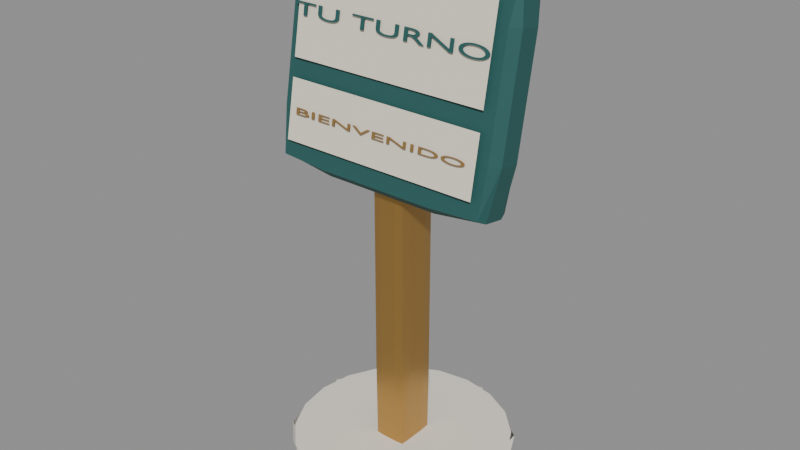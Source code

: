 # Source: better.blend  (saved by Blender 5.2.45; exported with 4.5.12 LTS)
import bpy
from mathutils import Matrix  # noqa: F401  (used for matrix-valued properties, if any)

bpy.ops.wm.read_factory_settings(use_empty=True)
scene = bpy.context.scene
scene.name = 'Scene'

# ---- materials (node trees are filled in below, after node groups)
mat_native_finish = bpy.data.materials.new('Native finish')
mat_native_finish_001 = bpy.data.materials.new('Native finish.001')
mat_native_finish_002 = bpy.data.materials.new('Native finish.002')
mat_native_finish_003 = bpy.data.materials.new('Native finish.003')
mat_sign_ink__275c59 = bpy.data.materials.new('Sign ink #275c59')
mat_sign_ink__275c59.diffuse_color = (0.02029, 0.107, 0.0999, 1.0)
mat_native_finish_004 = bpy.data.materials.new('Native finish.004')
mat_sign_ink__8f703e = bpy.data.materials.new('Sign ink #8f703e')
mat_sign_ink__8f703e.diffuse_color = (0.2747, 0.162, 0.04817, 1.0)

# ---- material node trees
mat_native_finish.use_nodes = True; mat_native_finish.node_tree.nodes.clear()
_N = mat_native_finish.node_tree.nodes; _L = mat_native_finish.node_tree.links
n0 = _N.new('ShaderNodeBsdfPrincipled'); n0.name = 'Principled BSDF'; n0.location = (-200, 100)
n0.inputs[0].default_value = (0.8469, 0.807, 0.7084, 1.0)
n0.inputs[2].default_value = 0.88
n0.inputs[10].default_value = 0.005
n0.inputs[27].default_value = (0.0, 0.0, 0.0, 1.0)
n1 = _N.new('ShaderNodeOutputMaterial'); n1.name = 'Material Output'; n1.location = (200, 100)
_L.new(n0.outputs[0], n1.inputs[0])
n1.is_active_output = True
mat_native_finish_001.use_nodes = True; mat_native_finish_001.node_tree.nodes.clear()
_N = mat_native_finish_001.node_tree.nodes; _L = mat_native_finish_001.node_tree.links
n0 = _N.new('ShaderNodeBsdfPrincipled'); n0.name = 'Principled BSDF'; n0.location = (-200, 100)
n0.inputs[0].default_value = (0.5149, 0.2961, 0.08228, 1.0)
n0.inputs[1].default_value = 0.72
n0.inputs[2].default_value = 0.3
n0.inputs[10].default_value = 0.005
n0.inputs[27].default_value = (0.0, 0.0, 0.0, 1.0)
n1 = _N.new('ShaderNodeOutputMaterial'); n1.name = 'Material Output'; n1.location = (200, 100)
_L.new(n0.outputs[0], n1.inputs[0])
n1.is_active_output = True
mat_native_finish_002.use_nodes = True; mat_native_finish_002.node_tree.nodes.clear()
_N = mat_native_finish_002.node_tree.nodes; _L = mat_native_finish_002.node_tree.links
n0 = _N.new('ShaderNodeBsdfPrincipled'); n0.name = 'Principled BSDF'; n0.location = (-200, 100)
n0.inputs[0].default_value = (0.02029, 0.107, 0.0999, 1.0)
n0.inputs[2].default_value = 0.72
n0.inputs[10].default_value = 0.005
n0.inputs[27].default_value = (0.0, 0.0, 0.0, 1.0)
n1 = _N.new('ShaderNodeOutputMaterial'); n1.name = 'Material Output'; n1.location = (200, 100)
_L.new(n0.outputs[0], n1.inputs[0])
n1.is_active_output = True
mat_native_finish_003.use_nodes = True; mat_native_finish_003.node_tree.nodes.clear()
_N = mat_native_finish_003.node_tree.nodes; _L = mat_native_finish_003.node_tree.links
n0 = _N.new('ShaderNodeBsdfPrincipled'); n0.name = 'Principled BSDF'; n0.location = (-200, 100)
n0.inputs[0].default_value = (0.8714, 0.7991, 0.6724, 1.0)
n0.inputs[2].default_value = 0.8
n0.inputs[10].default_value = 0.005
n0.inputs[27].default_value = (0.0, 0.0, 0.0, 1.0)
n1 = _N.new('ShaderNodeOutputMaterial'); n1.name = 'Material Output'; n1.location = (200, 100)
_L.new(n0.outputs[0], n1.inputs[0])
n1.is_active_output = True
mat_sign_ink__275c59.use_nodes = True; mat_sign_ink__275c59.node_tree.nodes.clear()
_N = mat_sign_ink__275c59.node_tree.nodes; _L = mat_sign_ink__275c59.node_tree.links
n0 = _N.new('ShaderNodeBsdfPrincipled'); n0.name = 'Principled BSDF'; n0.location = (-200, 100)
n0.inputs[0].default_value = (0.02029, 0.107, 0.0999, 1.0)
n0.inputs[2].default_value = 0.65
n0.inputs[10].default_value = 0.005
n1 = _N.new('ShaderNodeOutputMaterial'); n1.name = 'Material Output'; n1.location = (200, 100)
_L.new(n0.outputs[0], n1.inputs[0])
n1.is_active_output = True
mat_native_finish_004.use_nodes = True; mat_native_finish_004.node_tree.nodes.clear()
_N = mat_native_finish_004.node_tree.nodes; _L = mat_native_finish_004.node_tree.links
n0 = _N.new('ShaderNodeBsdfPrincipled'); n0.name = 'Principled BSDF'; n0.location = (-200, 100)
n0.inputs[0].default_value = (0.8714, 0.7991, 0.6724, 1.0)
n0.inputs[2].default_value = 0.8
n0.inputs[10].default_value = 0.005
n0.inputs[27].default_value = (0.0, 0.0, 0.0, 1.0)
n1 = _N.new('ShaderNodeOutputMaterial'); n1.name = 'Material Output'; n1.location = (200, 100)
_L.new(n0.outputs[0], n1.inputs[0])
n1.is_active_output = True
mat_sign_ink__8f703e.use_nodes = True; mat_sign_ink__8f703e.node_tree.nodes.clear()
_N = mat_sign_ink__8f703e.node_tree.nodes; _L = mat_sign_ink__8f703e.node_tree.links
n0 = _N.new('ShaderNodeBsdfPrincipled'); n0.name = 'Principled BSDF'; n0.location = (-200, 100)
n0.inputs[0].default_value = (0.2747, 0.162, 0.04817, 1.0)
n0.inputs[2].default_value = 0.65
n0.inputs[10].default_value = 0.005
n1 = _N.new('ShaderNodeOutputMaterial'); n1.name = 'Material Output'; n1.location = (200, 100)
_L.new(n0.outputs[0], n1.inputs[0])
n1.is_active_output = True

# ---- meshes
me_4cd1a399_b23c_431f_b3d6_6d0cee7ea164_001 = bpy.data.meshes.new('4cd1a399-b23c-431f-b3d6-6d0cee7ea164.001')
me_4cd1a399_b23c_431f_b3d6_6d0cee7ea164_001.from_pydata([(0.0, 0.5, 1.0), (0.309, 0.5, 0.9511), (0.5878, 0.5, 0.809), (0.809, 0.5, 0.5878), (0.9511, 0.5, 0.309), (1.0, 0.5, 6.123e-17), (0.9511, 0.5, -0.309), (0.809, 0.5, -0.5878), (0.5878, 0.5, -0.809), (0.309, 0.5, -0.9511), (1.225e-16, 0.5, -1.0), (-0.309, 0.5, -0.9511), (-0.5878, 0.5, -0.809), (-0.809, 0.5, -0.5878), (-0.9511, 0.5, -0.309), (-1.0, 0.5, -1.837e-16), (-0.9511, 0.5, 0.309), (-0.809, 0.5, 0.5878), (-0.5878, 0.5, 0.809), (-0.309, 0.5, 0.9511), (-2.449e-16, 0.5, 1.0), (0.0, -0.5, 1.0), (0.309, -0.5, 0.9511), (0.5878, -0.5, 0.809), (0.809, -0.5, 0.5878), (0.9511, -0.5, 0.309), (1.0, -0.5, 6.123e-17), (0.9511, -0.5, -0.309), (0.809, -0.5, -0.5878), (0.5878, -0.5, -0.809), (0.309, -0.5, -0.9511), (1.225e-16, -0.5, -1.0), (-0.309, -0.5, -0.9511), (-0.5878, -0.5, -0.809), (-0.809, -0.5, -0.5878), (-0.9511, -0.5, -0.309), (-1.0, -0.5, -1.837e-16), (-0.9511, -0.5, 0.309), (-0.809, -0.5, 0.5878), (-0.5878, -0.5, 0.809), (-0.309, -0.5, 0.9511), (-2.449e-16, -0.5, 1.0), (0.0, 0.5, 0.0), (0.0, 0.5, 0.0), (0.0, 0.5, 0.0), (0.0, 0.5, 0.0), (0.0, 0.5, 0.0), (0.0, 0.5, 0.0), (0.0, 0.5, 0.0), (0.0, 0.5, 0.0), (0.0, 0.5, 0.0), (0.0, 0.5, 0.0), (0.0, 0.5, 0.0), (0.0, 0.5, 0.0), (0.0, 0.5, 0.0), (0.0, 0.5, 0.0), (0.0, 0.5, 0.0), (0.0, 0.5, 0.0), (0.0, 0.5, 0.0), (0.0, 0.5, 0.0), (0.0, 0.5, 0.0), (0.0, 0.5, 0.0), (0.0, 0.5, 1.0), (0.309, 0.5, 0.9511), (0.5878, 0.5, 0.809), (0.809, 0.5, 0.5878), (0.9511, 0.5, 0.309), (1.0, 0.5, 6.123e-17), (0.9511, 0.5, -0.309), (0.809, 0.5, -0.5878), (0.5878, 0.5, -0.809), (0.309, 0.5, -0.9511), (1.225e-16, 0.5, -1.0), (-0.309, 0.5, -0.9511), (-0.5878, 0.5, -0.809), (-0.809, 0.5, -0.5878), (-0.9511, 0.5, -0.309), (-1.0, 0.5, -1.837e-16), (-0.9511, 0.5, 0.309), (-0.809, 0.5, 0.5878), (-0.5878, 0.5, 0.809), (-0.309, 0.5, 0.9511), (-2.449e-16, 0.5, 1.0), (0.0, -0.5, 0.0), (0.0, -0.5, 0.0), (0.0, -0.5, 0.0), (0.0, -0.5, 0.0), (0.0, -0.5, 0.0), (0.0, -0.5, 0.0), (0.0, -0.5, 0.0), (0.0, -0.5, 0.0), (0.0, -0.5, 0.0), (0.0, -0.5, 0.0), (0.0, -0.5, 0.0), (0.0, -0.5, 0.0), (0.0, -0.5, 0.0), (0.0, -0.5, 0.0), (0.0, -0.5, 0.0), (0.0, -0.5, 0.0), (0.0, -0.5, 0.0), (0.0, -0.5, 0.0), (0.0, -0.5, 0.0), (0.0, -0.5, 0.0), (0.0, -0.5, 1.0), (0.309, -0.5, 0.9511), (0.5878, -0.5, 0.809), (0.809, -0.5, 0.5878), (0.9511, -0.5, 0.309), (1.0, -0.5, 6.123e-17), (0.9511, -0.5, -0.309), (0.809, -0.5, -0.5878), (0.5878, -0.5, -0.809), (0.309, -0.5, -0.9511), (1.225e-16, -0.5, -1.0), (-0.309, -0.5, -0.9511), (-0.5878, -0.5, -0.809), (-0.809, -0.5, -0.5878), (-0.9511, -0.5, -0.309), (-1.0, -0.5, -1.837e-16), (-0.9511, -0.5, 0.309), (-0.809, -0.5, 0.5878), (-0.5878, -0.5, 0.809), (-0.309, -0.5, 0.9511), (-2.449e-16, -0.5, 1.0)], [], [(0, 21, 1), (21, 22, 1), (1, 22, 2), (22, 23, 2), (2, 23, 3), (23, 24, 3), (3, 24, 4), (24, 25, 4), (4, 25, 5), (25, 26, 5), (5, 26, 6), (26, 27, 6), (6, 27, 7), (27, 28, 7), (7, 28, 8), (28, 29, 8), (8, 29, 9), (29, 30, 9), (9, 30, 10), (30, 31, 10), (10, 31, 11), (31, 32, 11), (11, 32, 12), (32, 33, 12), (12, 33, 13), (33, 34, 13), (13, 34, 14), (34, 35, 14), (14, 35, 15), (35, 36, 15), (15, 36, 16), (36, 37, 16), (16, 37, 17), (37, 38, 17), (17, 38, 18), (38, 39, 18), (18, 39, 19), (39, 40, 19), (19, 40, 20), (40, 41, 20), (62, 63, 42), (63, 64, 43), (64, 65, 44), (65, 66, 45), (66, 67, 46), (67, 68, 47), (68, 69, 48), (69, 70, 49), (70, 71, 50), (71, 72, 51), (72, 73, 52), (73, 74, 53), (74, 75, 54), (75, 76, 55), (76, 77, 56), (77, 78, 57), (78, 79, 58), (79, 80, 59), (80, 81, 60), (81, 82, 61), (104, 103, 83), (105, 104, 84), (106, 105, 85), (107, 106, 86), (108, 107, 87), (109, 108, 88), (110, 109, 89), (111, 110, 90), (112, 111, 91), (113, 112, 92), (114, 113, 93), (115, 114, 94), (116, 115, 95), (117, 116, 96), (118, 117, 97), (119, 118, 98), (120, 119, 99), (121, 120, 100), (122, 121, 101), (123, 122, 102)])
me_4cd1a399_b23c_431f_b3d6_6d0cee7ea164_001.materials.append(mat_native_finish)
me_4cd1a399_b23c_431f_b3d6_6d0cee7ea164_001.update()
me_a554339d_a6ff_4a88_92ad_37710abae7dc_001 = bpy.data.meshes.new('a554339d-a6ff-4a88-92ad-37710abae7dc.001')
me_a554339d_a6ff_4a88_92ad_37710abae7dc_001.from_pydata([(0.4577, 0.4577, 0.4577), (0.4707, 0.4707, 0.25), (0.4707, 0.4707, 0.0), (0.4707, 0.4707, -0.25), (0.4577, 0.4577, -0.4577), (0.4707, 0.25, 0.4707), (0.5, 0.25, 0.25), (0.5, 0.25, 0.0), (0.5, 0.25, -0.25), (0.4707, 0.25, -0.4707), (0.4707, 0.0, 0.4707), (0.5, 0.0, 0.25), (0.5, 0.0, 0.0), (0.5, 0.0, -0.25), (0.4707, 0.0, -0.4707), (0.4707, -0.25, 0.4707), (0.5, -0.25, 0.25), (0.5, -0.25, 0.0), (0.5, -0.25, -0.25), (0.4707, -0.25, -0.4707), (0.4577, -0.4577, 0.4577), (0.4707, -0.4707, 0.25), (0.4707, -0.4707, 0.0), (0.4707, -0.4707, -0.25), (0.4577, -0.4577, -0.4577), (-0.4577, 0.4577, -0.4577), (-0.4707, 0.4707, -0.25), (-0.4707, 0.4707, 0.0), (-0.4707, 0.4707, 0.25), (-0.4577, 0.4577, 0.4577), (-0.4707, 0.25, -0.4707), (-0.5, 0.25, -0.25), (-0.5, 0.25, 0.0), (-0.5, 0.25, 0.25), (-0.4707, 0.25, 0.4707), (-0.4707, 0.0, -0.4707), (-0.5, 0.0, -0.25), (-0.5, 0.0, 0.0), (-0.5, 0.0, 0.25), (-0.4707, 0.0, 0.4707), (-0.4707, -0.25, -0.4707), (-0.5, -0.25, -0.25), (-0.5, -0.25, 0.0), (-0.5, -0.25, 0.25), (-0.4707, -0.25, 0.4707), (-0.4577, -0.4577, -0.4577), (-0.4707, -0.4707, -0.25), (-0.4707, -0.4707, 0.0), (-0.4707, -0.4707, 0.25), (-0.4577, -0.4577, 0.4577), (-0.4577, 0.4577, -0.4577), (-0.25, 0.4707, -0.4707), (0.0, 0.4707, -0.4707), (0.25, 0.4707, -0.4707), (0.4577, 0.4577, -0.4577), (-0.4707, 0.4707, -0.25), (-0.25, 0.5, -0.25), (0.0, 0.5, -0.25), (0.25, 0.5, -0.25), (0.4707, 0.4707, -0.25), (-0.4707, 0.4707, 0.0), (-0.25, 0.5, 0.0), (0.0, 0.5, 0.0), (0.25, 0.5, 0.0), (0.4707, 0.4707, 0.0), (-0.4707, 0.4707, 0.25), (-0.25, 0.5, 0.25), (0.0, 0.5, 0.25), (0.25, 0.5, 0.25), (0.4707, 0.4707, 0.25), (-0.4577, 0.4577, 0.4577), (-0.25, 0.4707, 0.4707), (0.0, 0.4707, 0.4707), (0.25, 0.4707, 0.4707), (0.4577, 0.4577, 0.4577), (-0.4577, -0.4577, 0.4577), (-0.25, -0.4707, 0.4707), (0.0, -0.4707, 0.4707), (0.25, -0.4707, 0.4707), (0.4577, -0.4577, 0.4577), (-0.4707, -0.4707, 0.25), (-0.25, -0.5, 0.25), (0.0, -0.5, 0.25), (0.25, -0.5, 0.25), (0.4707, -0.4707, 0.25), (-0.4707, -0.4707, 0.0), (-0.25, -0.5, 0.0), (0.0, -0.5, 0.0), (0.25, -0.5, 0.0), (0.4707, -0.4707, 0.0), (-0.4707, -0.4707, -0.25), (-0.25, -0.5, -0.25), (0.0, -0.5, -0.25), (0.25, -0.5, -0.25), (0.4707, -0.4707, -0.25), (-0.4577, -0.4577, -0.4577), (-0.25, -0.4707, -0.4707), (0.0, -0.4707, -0.4707), (0.25, -0.4707, -0.4707), (0.4577, -0.4577, -0.4577), (-0.4577, 0.4577, 0.4577), (-0.25, 0.4707, 0.4707), (0.0, 0.4707, 0.4707), (0.25, 0.4707, 0.4707), (0.4577, 0.4577, 0.4577), (-0.4707, 0.25, 0.4707), (-0.25, 0.25, 0.5), (0.0, 0.25, 0.5), (0.25, 0.25, 0.5), (0.4707, 0.25, 0.4707), (-0.4707, 0.0, 0.4707), (-0.25, 0.0, 0.5), (0.0, 0.0, 0.5), (0.25, 0.0, 0.5), (0.4707, 0.0, 0.4707), (-0.4707, -0.25, 0.4707), (-0.25, -0.25, 0.5), (0.0, -0.25, 0.5), (0.25, -0.25, 0.5), (0.4707, -0.25, 0.4707), (-0.4577, -0.4577, 0.4577), (-0.25, -0.4707, 0.4707), (0.0, -0.4707, 0.4707), (0.25, -0.4707, 0.4707), (0.4577, -0.4577, 0.4577), (0.4577, 0.4577, -0.4577), (0.25, 0.4707, -0.4707), (0.0, 0.4707, -0.4707), (-0.25, 0.4707, -0.4707), (-0.4577, 0.4577, -0.4577), (0.4707, 0.25, -0.4707), (0.25, 0.25, -0.5), (0.0, 0.25, -0.5), (-0.25, 0.25, -0.5), (-0.4707, 0.25, -0.4707), (0.4707, 0.0, -0.4707), (0.25, 0.0, -0.5), (0.0, 0.0, -0.5), (-0.25, 0.0, -0.5), (-0.4707, 0.0, -0.4707), (0.4707, -0.25, -0.4707), (0.25, -0.25, -0.5), (0.0, -0.25, -0.5), (-0.25, -0.25, -0.5), (-0.4707, -0.25, -0.4707), (0.4577, -0.4577, -0.4577), (0.25, -0.4707, -0.4707), (0.0, -0.4707, -0.4707), (-0.25, -0.4707, -0.4707), (-0.4577, -0.4577, -0.4577)], [], [(0, 5, 1), (5, 6, 1), (1, 6, 2), (6, 7, 2), (2, 7, 3), (7, 8, 3), (3, 8, 4), (8, 9, 4), (5, 10, 6), (10, 11, 6), (6, 11, 7), (11, 12, 7), (7, 12, 8), (12, 13, 8), (8, 13, 9), (13, 14, 9), (10, 15, 11), (15, 16, 11), (11, 16, 12), (16, 17, 12), (12, 17, 13), (17, 18, 13), (13, 18, 14), (18, 19, 14), (15, 20, 16), (20, 21, 16), (16, 21, 17), (21, 22, 17), (17, 22, 18), (22, 23, 18), (18, 23, 19), (23, 24, 19), (25, 30, 26), (30, 31, 26), (26, 31, 27), (31, 32, 27), (27, 32, 28), (32, 33, 28), (28, 33, 29), (33, 34, 29), (30, 35, 31), (35, 36, 31), (31, 36, 32), (36, 37, 32), (32, 37, 33), (37, 38, 33), (33, 38, 34), (38, 39, 34), (35, 40, 36), (40, 41, 36), (36, 41, 37), (41, 42, 37), (37, 42, 38), (42, 43, 38), (38, 43, 39), (43, 44, 39), (40, 45, 41), (45, 46, 41), (41, 46, 42), (46, 47, 42), (42, 47, 43), (47, 48, 43), (43, 48, 44), (48, 49, 44), (50, 55, 51), (55, 56, 51), (51, 56, 52), (56, 57, 52), (52, 57, 53), (57, 58, 53), (53, 58, 54), (58, 59, 54), (55, 60, 56), (60, 61, 56), (56, 61, 57), (61, 62, 57), (57, 62, 58), (62, 63, 58), (58, 63, 59), (63, 64, 59), (60, 65, 61), (65, 66, 61), (61, 66, 62), (66, 67, 62), (62, 67, 63), (67, 68, 63), (63, 68, 64), (68, 69, 64), (65, 70, 66), (70, 71, 66), (66, 71, 67), (71, 72, 67), (67, 72, 68), (72, 73, 68), (68, 73, 69), (73, 74, 69), (75, 80, 76), (80, 81, 76), (76, 81, 77), (81, 82, 77), (77, 82, 78), (82, 83, 78), (78, 83, 79), (83, 84, 79), (80, 85, 81), (85, 86, 81), (81, 86, 82), (86, 87, 82), (82, 87, 83), (87, 88, 83), (83, 88, 84), (88, 89, 84), (85, 90, 86), (90, 91, 86), (86, 91, 87), (91, 92, 87), (87, 92, 88), (92, 93, 88), (88, 93, 89), (93, 94, 89), (90, 95, 91), (95, 96, 91), (91, 96, 92), (96, 97, 92), (92, 97, 93), (97, 98, 93), (93, 98, 94), (98, 99, 94), (100, 105, 101), (105, 106, 101), (101, 106, 102), (106, 107, 102), (102, 107, 103), (107, 108, 103), (103, 108, 104), (108, 109, 104), (105, 110, 106), (110, 111, 106), (106, 111, 107), (111, 112, 107), (107, 112, 108), (112, 113, 108), (108, 113, 109), (113, 114, 109), (110, 115, 111), (115, 116, 111), (111, 116, 112), (116, 117, 112), (112, 117, 113), (117, 118, 113), (113, 118, 114), (118, 119, 114), (115, 120, 116), (120, 121, 116), (116, 121, 117), (121, 122, 117), (117, 122, 118), (122, 123, 118), (118, 123, 119), (123, 124, 119), (125, 130, 126), (130, 131, 126), (126, 131, 127), (131, 132, 127), (127, 132, 128), (132, 133, 128), (128, 133, 129), (133, 134, 129), (130, 135, 131), (135, 136, 131), (131, 136, 132), (136, 137, 132), (132, 137, 133), (137, 138, 133), (133, 138, 134), (138, 139, 134), (135, 140, 136), (140, 141, 136), (136, 141, 137), (141, 142, 137), (137, 142, 138), (142, 143, 138), (138, 143, 139), (143, 144, 139), (140, 145, 141), (145, 146, 141), (141, 146, 142), (146, 147, 142), (142, 147, 143), (147, 148, 143), (143, 148, 144), (148, 149, 144)])
me_a554339d_a6ff_4a88_92ad_37710abae7dc_001.materials.append(mat_native_finish_001)
me_a554339d_a6ff_4a88_92ad_37710abae7dc_001.update()
me_a554339d_a6ff_4a88_92ad_37710abae7dc_002 = bpy.data.meshes.new('a554339d-a6ff-4a88-92ad-37710abae7dc.002')
me_a554339d_a6ff_4a88_92ad_37710abae7dc_002.from_pydata([(0.4577, 0.4577, 0.4577), (0.4707, 0.4707, 0.25), (0.4707, 0.4707, 0.0), (0.4707, 0.4707, -0.25), (0.4577, 0.4577, -0.4577), (0.4707, 0.25, 0.4707), (0.5, 0.25, 0.25), (0.5, 0.25, 0.0), (0.5, 0.25, -0.25), (0.4707, 0.25, -0.4707), (0.4707, 0.0, 0.4707), (0.5, 0.0, 0.25), (0.5, 0.0, 0.0), (0.5, 0.0, -0.25), (0.4707, 0.0, -0.4707), (0.4707, -0.25, 0.4707), (0.5, -0.25, 0.25), (0.5, -0.25, 0.0), (0.5, -0.25, -0.25), (0.4707, -0.25, -0.4707), (0.4577, -0.4577, 0.4577), (0.4707, -0.4707, 0.25), (0.4707, -0.4707, 0.0), (0.4707, -0.4707, -0.25), (0.4577, -0.4577, -0.4577), (-0.4577, 0.4577, -0.4577), (-0.4707, 0.4707, -0.25), (-0.4707, 0.4707, 0.0), (-0.4707, 0.4707, 0.25), (-0.4577, 0.4577, 0.4577), (-0.4707, 0.25, -0.4707), (-0.5, 0.25, -0.25), (-0.5, 0.25, 0.0), (-0.5, 0.25, 0.25), (-0.4707, 0.25, 0.4707), (-0.4707, 0.0, -0.4707), (-0.5, 0.0, -0.25), (-0.5, 0.0, 0.0), (-0.5, 0.0, 0.25), (-0.4707, 0.0, 0.4707), (-0.4707, -0.25, -0.4707), (-0.5, -0.25, -0.25), (-0.5, -0.25, 0.0), (-0.5, -0.25, 0.25), (-0.4707, -0.25, 0.4707), (-0.4577, -0.4577, -0.4577), (-0.4707, -0.4707, -0.25), (-0.4707, -0.4707, 0.0), (-0.4707, -0.4707, 0.25), (-0.4577, -0.4577, 0.4577), (-0.4577, 0.4577, -0.4577), (-0.25, 0.4707, -0.4707), (0.0, 0.4707, -0.4707), (0.25, 0.4707, -0.4707), (0.4577, 0.4577, -0.4577), (-0.4707, 0.4707, -0.25), (-0.25, 0.5, -0.25), (0.0, 0.5, -0.25), (0.25, 0.5, -0.25), (0.4707, 0.4707, -0.25), (-0.4707, 0.4707, 0.0), (-0.25, 0.5, 0.0), (0.0, 0.5, 0.0), (0.25, 0.5, 0.0), (0.4707, 0.4707, 0.0), (-0.4707, 0.4707, 0.25), (-0.25, 0.5, 0.25), (0.0, 0.5, 0.25), (0.25, 0.5, 0.25), (0.4707, 0.4707, 0.25), (-0.4577, 0.4577, 0.4577), (-0.25, 0.4707, 0.4707), (0.0, 0.4707, 0.4707), (0.25, 0.4707, 0.4707), (0.4577, 0.4577, 0.4577), (-0.4577, -0.4577, 0.4577), (-0.25, -0.4707, 0.4707), (0.0, -0.4707, 0.4707), (0.25, -0.4707, 0.4707), (0.4577, -0.4577, 0.4577), (-0.4707, -0.4707, 0.25), (-0.25, -0.5, 0.25), (0.0, -0.5, 0.25), (0.25, -0.5, 0.25), (0.4707, -0.4707, 0.25), (-0.4707, -0.4707, 0.0), (-0.25, -0.5, 0.0), (0.0, -0.5, 0.0), (0.25, -0.5, 0.0), (0.4707, -0.4707, 0.0), (-0.4707, -0.4707, -0.25), (-0.25, -0.5, -0.25), (0.0, -0.5, -0.25), (0.25, -0.5, -0.25), (0.4707, -0.4707, -0.25), (-0.4577, -0.4577, -0.4577), (-0.25, -0.4707, -0.4707), (0.0, -0.4707, -0.4707), (0.25, -0.4707, -0.4707), (0.4577, -0.4577, -0.4577), (-0.4577, 0.4577, 0.4577), (-0.25, 0.4707, 0.4707), (0.0, 0.4707, 0.4707), (0.25, 0.4707, 0.4707), (0.4577, 0.4577, 0.4577), (-0.4707, 0.25, 0.4707), (-0.25, 0.25, 0.5), (0.0, 0.25, 0.5), (0.25, 0.25, 0.5), (0.4707, 0.25, 0.4707), (-0.4707, 0.0, 0.4707), (-0.25, 0.0, 0.5), (0.0, 0.0, 0.5), (0.25, 0.0, 0.5), (0.4707, 0.0, 0.4707), (-0.4707, -0.25, 0.4707), (-0.25, -0.25, 0.5), (0.0, -0.25, 0.5), (0.25, -0.25, 0.5), (0.4707, -0.25, 0.4707), (-0.4577, -0.4577, 0.4577), (-0.25, -0.4707, 0.4707), (0.0, -0.4707, 0.4707), (0.25, -0.4707, 0.4707), (0.4577, -0.4577, 0.4577), (0.4577, 0.4577, -0.4577), (0.25, 0.4707, -0.4707), (0.0, 0.4707, -0.4707), (-0.25, 0.4707, -0.4707), (-0.4577, 0.4577, -0.4577), (0.4707, 0.25, -0.4707), (0.25, 0.25, -0.5), (0.0, 0.25, -0.5), (-0.25, 0.25, -0.5), (-0.4707, 0.25, -0.4707), (0.4707, 0.0, -0.4707), (0.25, 0.0, -0.5), (0.0, 0.0, -0.5), (-0.25, 0.0, -0.5), (-0.4707, 0.0, -0.4707), (0.4707, -0.25, -0.4707), (0.25, -0.25, -0.5), (0.0, -0.25, -0.5), (-0.25, -0.25, -0.5), (-0.4707, -0.25, -0.4707), (0.4577, -0.4577, -0.4577), (0.25, -0.4707, -0.4707), (0.0, -0.4707, -0.4707), (-0.25, -0.4707, -0.4707), (-0.4577, -0.4577, -0.4577)], [], [(0, 5, 1), (5, 6, 1), (1, 6, 2), (6, 7, 2), (2, 7, 3), (7, 8, 3), (3, 8, 4), (8, 9, 4), (5, 10, 6), (10, 11, 6), (6, 11, 7), (11, 12, 7), (7, 12, 8), (12, 13, 8), (8, 13, 9), (13, 14, 9), (10, 15, 11), (15, 16, 11), (11, 16, 12), (16, 17, 12), (12, 17, 13), (17, 18, 13), (13, 18, 14), (18, 19, 14), (15, 20, 16), (20, 21, 16), (16, 21, 17), (21, 22, 17), (17, 22, 18), (22, 23, 18), (18, 23, 19), (23, 24, 19), (25, 30, 26), (30, 31, 26), (26, 31, 27), (31, 32, 27), (27, 32, 28), (32, 33, 28), (28, 33, 29), (33, 34, 29), (30, 35, 31), (35, 36, 31), (31, 36, 32), (36, 37, 32), (32, 37, 33), (37, 38, 33), (33, 38, 34), (38, 39, 34), (35, 40, 36), (40, 41, 36), (36, 41, 37), (41, 42, 37), (37, 42, 38), (42, 43, 38), (38, 43, 39), (43, 44, 39), (40, 45, 41), (45, 46, 41), (41, 46, 42), (46, 47, 42), (42, 47, 43), (47, 48, 43), (43, 48, 44), (48, 49, 44), (50, 55, 51), (55, 56, 51), (51, 56, 52), (56, 57, 52), (52, 57, 53), (57, 58, 53), (53, 58, 54), (58, 59, 54), (55, 60, 56), (60, 61, 56), (56, 61, 57), (61, 62, 57), (57, 62, 58), (62, 63, 58), (58, 63, 59), (63, 64, 59), (60, 65, 61), (65, 66, 61), (61, 66, 62), (66, 67, 62), (62, 67, 63), (67, 68, 63), (63, 68, 64), (68, 69, 64), (65, 70, 66), (70, 71, 66), (66, 71, 67), (71, 72, 67), (67, 72, 68), (72, 73, 68), (68, 73, 69), (73, 74, 69), (75, 80, 76), (80, 81, 76), (76, 81, 77), (81, 82, 77), (77, 82, 78), (82, 83, 78), (78, 83, 79), (83, 84, 79), (80, 85, 81), (85, 86, 81), (81, 86, 82), (86, 87, 82), (82, 87, 83), (87, 88, 83), (83, 88, 84), (88, 89, 84), (85, 90, 86), (90, 91, 86), (86, 91, 87), (91, 92, 87), (87, 92, 88), (92, 93, 88), (88, 93, 89), (93, 94, 89), (90, 95, 91), (95, 96, 91), (91, 96, 92), (96, 97, 92), (92, 97, 93), (97, 98, 93), (93, 98, 94), (98, 99, 94), (100, 105, 101), (105, 106, 101), (101, 106, 102), (106, 107, 102), (102, 107, 103), (107, 108, 103), (103, 108, 104), (108, 109, 104), (105, 110, 106), (110, 111, 106), (106, 111, 107), (111, 112, 107), (107, 112, 108), (112, 113, 108), (108, 113, 109), (113, 114, 109), (110, 115, 111), (115, 116, 111), (111, 116, 112), (116, 117, 112), (112, 117, 113), (117, 118, 113), (113, 118, 114), (118, 119, 114), (115, 120, 116), (120, 121, 116), (116, 121, 117), (121, 122, 117), (117, 122, 118), (122, 123, 118), (118, 123, 119), (123, 124, 119), (125, 130, 126), (130, 131, 126), (126, 131, 127), (131, 132, 127), (127, 132, 128), (132, 133, 128), (128, 133, 129), (133, 134, 129), (130, 135, 131), (135, 136, 131), (131, 136, 132), (136, 137, 132), (132, 137, 133), (137, 138, 133), (133, 138, 134), (138, 139, 134), (135, 140, 136), (140, 141, 136), (136, 141, 137), (141, 142, 137), (137, 142, 138), (142, 143, 138), (138, 143, 139), (143, 144, 139), (140, 145, 141), (145, 146, 141), (141, 146, 142), (146, 147, 142), (142, 147, 143), (147, 148, 143), (143, 148, 144), (148, 149, 144)])
me_a554339d_a6ff_4a88_92ad_37710abae7dc_002.materials.append(mat_native_finish_002)
me_a554339d_a6ff_4a88_92ad_37710abae7dc_002.update()
me_4bf82f2e_af32_41db_9574_baaa82eff687_001 = bpy.data.meshes.new('4bf82f2e-af32-41db-9574-baaa82eff687.001')
me_4bf82f2e_af32_41db_9574_baaa82eff687_001.from_pydata([(-0.5, 0.5, 0.0), (0.5, 0.5, 0.0), (-0.5, -0.5, 0.0), (0.5, -0.5, 0.0)], [], [(0, 2, 1), (2, 3, 1)])
me_4bf82f2e_af32_41db_9574_baaa82eff687_001.materials.append(mat_native_finish_003)
me_4bf82f2e_af32_41db_9574_baaa82eff687_001.update()
me_4bf82f2e_af32_41db_9574_baaa82eff687_002 = bpy.data.meshes.new('4bf82f2e-af32-41db-9574-baaa82eff687.002')
me_4bf82f2e_af32_41db_9574_baaa82eff687_002.from_pydata([(-0.5, 0.5, 0.0), (0.5, 0.5, 0.0), (-0.5, -0.5, 0.0), (0.5, -0.5, 0.0)], [], [(0, 2, 1), (2, 3, 1)])
me_4bf82f2e_af32_41db_9574_baaa82eff687_002.materials.append(mat_native_finish_004)
me_4bf82f2e_af32_41db_9574_baaa82eff687_002.update()

# ---- curves / text
txt_editable_signage = bpy.data.curves.new('Editable signage', 'FONT')
txt_editable_signage.dimensions = '2D'
txt_editable_signage.body = 'TU TURNO'
txt_editable_signage.materials.append(mat_sign_ink__275c59)
txt_editable_signage.extrude = 0.001
txt_editable_signage.align_x = 'CENTER'
txt_editable_signage.align_y = 'CENTER'
txt_editable_signage.size = 0.2
txt_editable_signage_001 = bpy.data.curves.new('Editable signage.001', 'FONT')
txt_editable_signage_001.dimensions = '2D'
txt_editable_signage_001.body = 'BIENVENIDO'
txt_editable_signage_001.materials.append(mat_sign_ink__8f703e)
txt_editable_signage_001.extrude = 0.001
txt_editable_signage_001.align_x = 'CENTER'
txt_editable_signage_001.align_y = 'CENTER'
txt_editable_signage_001.size = 0.16

# ---- objects
ob_inventory_18 = bpy.data.objects.new('inventory_18', None)
ob_native_component_0 = bpy.data.objects.new('Native component 0', me_4cd1a399_b23c_431f_b3d6_6d0cee7ea164_001)
ob_native_component_1 = bpy.data.objects.new('Native component 1', me_a554339d_a6ff_4a88_92ad_37710abae7dc_001)
ob_native_component_2 = bpy.data.objects.new('Native component 2', me_a554339d_a6ff_4a88_92ad_37710abae7dc_002)
ob_native_component_3 = bpy.data.objects.new('Native component 3', me_4bf82f2e_af32_41db_9574_baaa82eff687_001)
ob_sign_tu_turno = bpy.data.objects.new('Sign TU TURNO', txt_editable_signage)
ob_native_component_4 = bpy.data.objects.new('Native component 4', me_4bf82f2e_af32_41db_9574_baaa82eff687_002)
ob_sign_bienvenido = bpy.data.objects.new('Sign BIENVENIDO', txt_editable_signage_001)

# ---- transforms, parenting, visibility, modifiers, constraints
ob_inventory_18.location = (0.0, 0.0, 0.0)
ob_native_component_0.parent = ob_inventory_18
ob_native_component_0.location = (0.5, -0.5, 0.045)
ob_native_component_0.rotation_euler = (1.571, -0.0, 0.0)
ob_native_component_0.scale = (0.3, 0.09, 0.3)
_m = ob_native_component_0.modifiers.new('Detail profile', 'DECIMATE')
_m.ratio = 0.68
ob_native_component_1.parent = ob_inventory_18
ob_native_component_1.location = (0.5, -0.5, 0.57)
ob_native_component_1.rotation_euler = (1.571, -0.0, 0.0)
ob_native_component_1.scale = (0.095, 1.05, 0.12)
_m = ob_native_component_1.modifiers.new('Detail profile', 'DECIMATE')
_m.ratio = 0.68
ob_native_component_2.parent = ob_inventory_18
ob_native_component_2.location = (0.5, -0.5, 1.14)
ob_native_component_2.rotation_euler = (1.391, -0.0, 0.0)
ob_native_component_2.scale = (0.66, 0.62, 0.12)
_m = ob_native_component_2.modifiers.new('Detail profile', 'DECIMATE')
_m.ratio = 0.68
ob_native_component_3.parent = ob_inventory_18
ob_native_component_3.location = (0.5, -0.5508, 1.241)
ob_native_component_3.rotation_euler = (1.391, -0.0, 0.0)
ob_native_component_3.scale = (0.57, 0.24, 1.0)
ob_sign_tu_turno.parent = ob_inventory_18
ob_sign_tu_turno.location = (0.5, -0.5567, 1.242)
ob_sign_tu_turno.rotation_euler = (1.391, -0.0, 0.0)
ob_sign_tu_turno.scale = (0.57, 0.24, 1.0)
ob_native_component_4.parent = ob_inventory_18
ob_native_component_4.location = (0.5, -0.5955, 0.9948)
ob_native_component_4.rotation_euler = (1.391, -0.0, 0.0)
ob_native_component_4.scale = (0.57, 0.16, 1.0)
ob_sign_bienvenido.parent = ob_inventory_18
ob_sign_bienvenido.location = (0.5, -0.6014, 0.9958)
ob_sign_bienvenido.rotation_euler = (1.391, -0.0, 0.0)
ob_sign_bienvenido.scale = (0.57, 0.16, 1.0)

# ---- collection membership
scene.collection.objects.link(ob_inventory_18)
scene.collection.objects.link(ob_native_component_0)
scene.collection.objects.link(ob_native_component_1)
scene.collection.objects.link(ob_native_component_2)
scene.collection.objects.link(ob_native_component_3)
scene.collection.objects.link(ob_sign_tu_turno)
scene.collection.objects.link(ob_native_component_4)
scene.collection.objects.link(ob_sign_bienvenido)

# ---- scene / render settings (as saved in the file)
scene.frame_start = 1; scene.frame_end = 250; scene.frame_set(1)
scene.render.engine = 'BLENDER_EEVEE_NEXT'
scene.render.bake_bias = 0.0
scene.render.bake_samples = 0
scene.render.compositor_device = 'GPU'
scene.eevee.use_volume_custom_range = False
scene.eevee.fast_gi_thickness_near = 0.1
scene.eevee.fast_gi_thickness_far = 0.0
scene.eevee.ray_tracing_options.screen_trace_thickness = 0.1
bpy.context.view_layer.update()

# ---- added for rendering (the .blend has no active camera and no usable light): camera, sun + grey world if the file has none
cam_auto = bpy.data.cameras.new('AutoCamera')
cam_auto.lens = 50.0
cam_auto.sensor_width = 36.0
cam_auto.clip_end = 1000.0
ob_auto_camera = bpy.data.objects.new('AutoCamera', cam_auto)
scene.collection.objects.link(ob_auto_camera)
ob_auto_camera.location = (2.08729, -2.41636, 1.9977)
ob_auto_camera.rotation_euler = (1.09748, -7.21219e-08, 0.694738)
scene.camera = ob_auto_camera
light_auto_sun = bpy.data.lights.new('AutoSun', 'SUN')
light_auto_sun.energy = 3.0
light_auto_sun.angle = 0.0523599
ob_auto_sun = bpy.data.objects.new('AutoSun', light_auto_sun)
scene.collection.objects.link(ob_auto_sun)
ob_auto_sun.rotation_euler = (0.872665, 0.174533, 0.523599)
if scene.world is None:
    world_auto = bpy.data.worlds.new('AutoWorld')
    world_auto.color = (0.3, 0.3, 0.3)
    scene.world = world_auto
bpy.context.view_layer.update()
